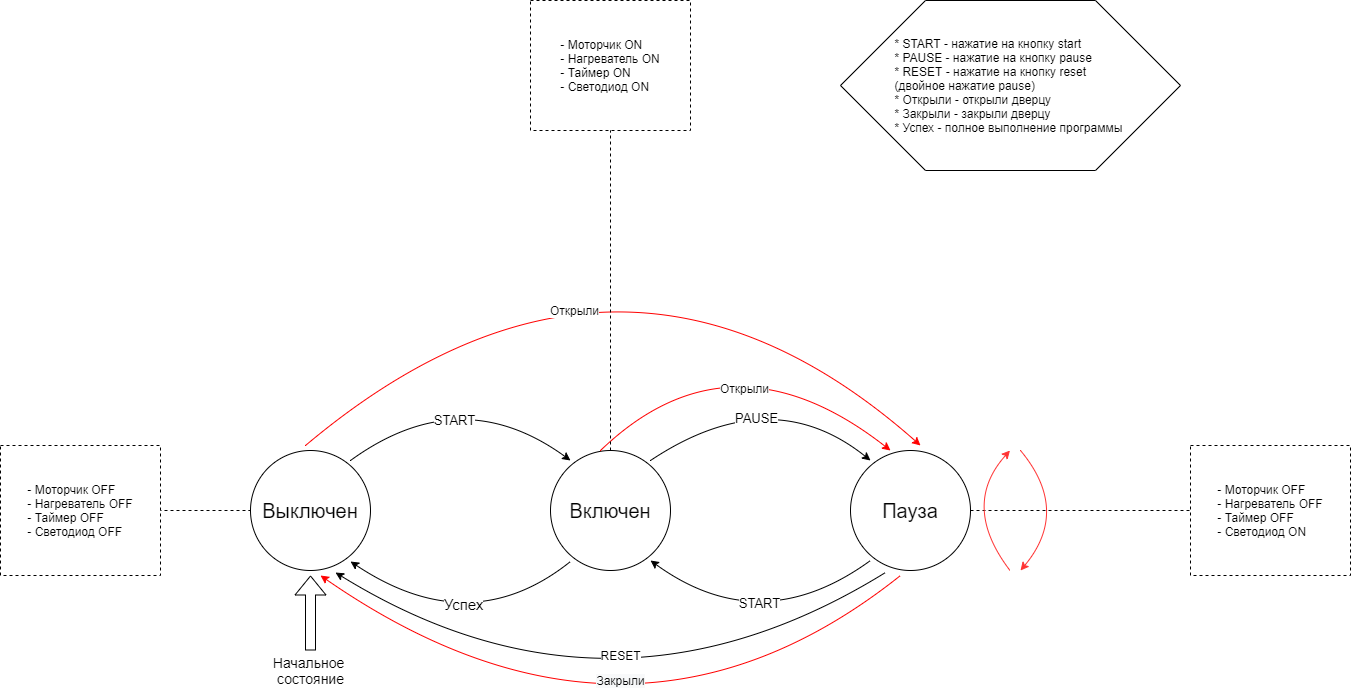

The diagram above was exported from draw.io. Its source (the exported page's mxGraphModel, read from the mxfile embedded in the PNG):
<mxGraphModel dx="1287" dy="1872" grid="1" gridSize="10" guides="1" tooltips="1" connect="1" arrows="1" fold="1" page="1" pageScale="1" pageWidth="827" pageHeight="1169" math="0" shadow="0">
  <root>
    <mxCell id="0" />
    <mxCell id="1" parent="0" />
    <mxCell id="BP8tFy-Mvr2XwYmaYVGq-1" value="&lt;span style=&quot;font-size: 20px&quot;&gt;Выключен&lt;/span&gt;" style="ellipse;whiteSpace=wrap;html=1;aspect=fixed;" parent="1" vertex="1">
      <mxGeometry x="90" y="280" width="120" height="120" as="geometry" />
    </mxCell>
    <mxCell id="BP8tFy-Mvr2XwYmaYVGq-5" value="&lt;span style=&quot;font-size: 20px&quot;&gt;Включен&lt;/span&gt;" style="ellipse;whiteSpace=wrap;html=1;aspect=fixed;" parent="1" vertex="1">
      <mxGeometry x="390" y="280" width="120" height="120" as="geometry" />
    </mxCell>
    <mxCell id="BP8tFy-Mvr2XwYmaYVGq-11" value="" style="endArrow=classic;html=1;strokeWidth=1;curved=1;" parent="1" edge="1">
      <mxGeometry width="50" height="50" relative="1" as="geometry">
        <mxPoint x="190" y="290" as="sourcePoint" />
        <mxPoint x="410" y="290" as="targetPoint" />
        <Array as="points">
          <mxPoint x="300" y="210" />
        </Array>
      </mxGeometry>
    </mxCell>
    <mxCell id="seNCtnjRPZLZlCSetISF-2" value="&lt;font style=&quot;font-size: 13px&quot;&gt;START&lt;/font&gt;" style="text;html=1;align=center;verticalAlign=middle;resizable=0;points=[];labelBackgroundColor=#ffffff;" parent="BP8tFy-Mvr2XwYmaYVGq-11" vertex="1" connectable="0">
      <mxGeometry x="-0.2146" y="-28" relative="1" as="geometry">
        <mxPoint as="offset" />
      </mxGeometry>
    </mxCell>
    <mxCell id="BP8tFy-Mvr2XwYmaYVGq-12" value="" style="endArrow=classic;html=1;strokeWidth=1;curved=1;" parent="1" edge="1">
      <mxGeometry width="50" height="50" relative="1" as="geometry">
        <mxPoint x="410" y="391" as="sourcePoint" />
        <mxPoint x="190" y="391" as="targetPoint" />
        <Array as="points">
          <mxPoint x="310" y="471" />
        </Array>
      </mxGeometry>
    </mxCell>
    <mxCell id="seNCtnjRPZLZlCSetISF-5" value="&lt;font style=&quot;font-size: 15px&quot;&gt;Успех&lt;/font&gt;" style="text;html=1;align=center;verticalAlign=middle;resizable=0;points=[];labelBackgroundColor=#ffffff;" parent="BP8tFy-Mvr2XwYmaYVGq-12" vertex="1" connectable="0">
      <mxGeometry x="-0.1878" y="-35" relative="1" as="geometry">
        <mxPoint x="1" as="offset" />
      </mxGeometry>
    </mxCell>
    <mxCell id="RjLQA2jmtto95GW9FXvP-3" value="" style="endArrow=classic;html=1;strokeColor=none;curved=1;" parent="1" edge="1">
      <mxGeometry width="50" height="50" relative="1" as="geometry">
        <mxPoint x="150" y="270" as="sourcePoint" />
        <mxPoint x="140" y="120" as="targetPoint" />
        <Array as="points">
          <mxPoint x="120" y="230" />
          <mxPoint x="100" y="180" />
          <mxPoint x="120" y="130" />
        </Array>
      </mxGeometry>
    </mxCell>
    <mxCell id="RjLQA2jmtto95GW9FXvP-12" value="&lt;font style=&quot;font-size: 20px&quot;&gt;Пауза&lt;/font&gt;" style="ellipse;whiteSpace=wrap;html=1;aspect=fixed;" parent="1" vertex="1">
      <mxGeometry x="690" y="280" width="120" height="120" as="geometry" />
    </mxCell>
    <mxCell id="RjLQA2jmtto95GW9FXvP-14" value="" style="endArrow=classic;html=1;curved=1;" parent="1" edge="1">
      <mxGeometry width="50" height="50" relative="1" as="geometry">
        <mxPoint x="490" y="290" as="sourcePoint" />
        <mxPoint x="710" y="290" as="targetPoint" />
        <Array as="points">
          <mxPoint x="610" y="210" />
        </Array>
      </mxGeometry>
    </mxCell>
    <mxCell id="RjLQA2jmtto95GW9FXvP-15" value="&lt;font style=&quot;font-size: 13px&quot;&gt;PAUSE&lt;/font&gt;" style="text;html=1;align=center;verticalAlign=middle;resizable=0;points=[];labelBackgroundColor=#ffffff;" parent="RjLQA2jmtto95GW9FXvP-14" vertex="1" connectable="0">
      <mxGeometry x="-0.181" y="-24" relative="1" as="geometry">
        <mxPoint x="-1" as="offset" />
      </mxGeometry>
    </mxCell>
    <mxCell id="RjLQA2jmtto95GW9FXvP-19" value="" style="endArrow=classic;html=1;curved=1;" parent="1" edge="1">
      <mxGeometry width="50" height="50" relative="1" as="geometry">
        <mxPoint x="710" y="390" as="sourcePoint" />
        <mxPoint x="490" y="390" as="targetPoint" />
        <Array as="points">
          <mxPoint x="600" y="470" />
        </Array>
      </mxGeometry>
    </mxCell>
    <mxCell id="RjLQA2jmtto95GW9FXvP-20" value="&lt;font style=&quot;font-size: 13px&quot;&gt;START&lt;/font&gt;" style="text;html=1;align=center;verticalAlign=middle;resizable=0;points=[];labelBackgroundColor=#ffffff;" parent="RjLQA2jmtto95GW9FXvP-19" vertex="1" connectable="0">
      <mxGeometry x="-0.1541" y="-31" relative="1" as="geometry">
        <mxPoint as="offset" />
      </mxGeometry>
    </mxCell>
    <mxCell id="seNCtnjRPZLZlCSetISF-1" value="&lt;font style=&quot;font-size: 14px&quot;&gt;Начальное&amp;nbsp;&lt;br&gt;состояние&lt;/font&gt;" style="text;html=1;align=center;verticalAlign=middle;resizable=0;points=[];autosize=1;" parent="1" vertex="1">
      <mxGeometry x="105" y="480" width="90" height="40" as="geometry" />
    </mxCell>
    <mxCell id="seNCtnjRPZLZlCSetISF-6" value="" style="endArrow=classic;html=1;curved=1;" parent="1" edge="1">
      <mxGeometry width="50" height="50" relative="1" as="geometry">
        <mxPoint x="725" y="402" as="sourcePoint" />
        <mxPoint x="175" y="402" as="targetPoint" />
        <Array as="points">
          <mxPoint x="450" y="572" />
        </Array>
      </mxGeometry>
    </mxCell>
    <mxCell id="seNCtnjRPZLZlCSetISF-7" value="RESET" style="text;html=1;align=center;verticalAlign=middle;resizable=0;points=[];labelBackgroundColor=#ffffff;" parent="seNCtnjRPZLZlCSetISF-6" vertex="1" connectable="0">
      <mxGeometry x="-0.1678" y="-69" relative="1" as="geometry">
        <mxPoint as="offset" />
      </mxGeometry>
    </mxCell>
    <mxCell id="seNCtnjRPZLZlCSetISF-9" value="" style="endArrow=classic;html=1;curved=1;strokeColor=#FF0000;" parent="1" edge="1">
      <mxGeometry width="50" height="50" relative="1" as="geometry">
        <mxPoint x="145" y="275" as="sourcePoint" />
        <mxPoint x="760" y="275" as="targetPoint" />
        <Array as="points">
          <mxPoint x="460" y="10" />
        </Array>
      </mxGeometry>
    </mxCell>
    <mxCell id="seNCtnjRPZLZlCSetISF-13" value="Открыли" style="text;html=1;align=center;verticalAlign=middle;resizable=0;points=[];labelBackgroundColor=#ffffff;" parent="seNCtnjRPZLZlCSetISF-9" vertex="1" connectable="0">
      <mxGeometry x="-0.2448" y="-44" relative="1" as="geometry">
        <mxPoint x="5.75" y="28.96" as="offset" />
      </mxGeometry>
    </mxCell>
    <mxCell id="seNCtnjRPZLZlCSetISF-10" value="" style="endArrow=classic;html=1;curved=1;strokeColor=#FF0000;" parent="1" edge="1">
      <mxGeometry width="50" height="50" relative="1" as="geometry">
        <mxPoint x="440" y="280" as="sourcePoint" />
        <mxPoint x="730" y="280" as="targetPoint" />
        <Array as="points">
          <mxPoint x="570" y="155" />
        </Array>
      </mxGeometry>
    </mxCell>
    <mxCell id="seNCtnjRPZLZlCSetISF-14" value="Открыли" style="text;html=1;align=center;verticalAlign=middle;resizable=0;points=[];labelBackgroundColor=#ffffff;" parent="seNCtnjRPZLZlCSetISF-10" vertex="1" connectable="0">
      <mxGeometry x="-0.0305" y="12" relative="1" as="geometry">
        <mxPoint x="1.9900000000000002" y="68.96" as="offset" />
      </mxGeometry>
    </mxCell>
    <mxCell id="seNCtnjRPZLZlCSetISF-11" value="" style="endArrow=classic;html=1;curved=1;strokeColor=#FF0000;" parent="1" edge="1">
      <mxGeometry width="50" height="50" relative="1" as="geometry">
        <mxPoint x="740" y="405" as="sourcePoint" />
        <mxPoint x="160" y="405" as="targetPoint" />
        <Array as="points">
          <mxPoint x="470" y="620" />
        </Array>
      </mxGeometry>
    </mxCell>
    <mxCell id="seNCtnjRPZLZlCSetISF-15" value="&lt;span style=&quot;text-align: left ; white-space: normal ; background-color: rgb(248 , 249 , 250)&quot;&gt;Закрыли&lt;/span&gt;" style="text;html=1;align=center;verticalAlign=middle;resizable=0;points=[];labelBackgroundColor=#ffffff;" parent="seNCtnjRPZLZlCSetISF-11" vertex="1" connectable="0">
      <mxGeometry x="-0.1103" y="38" relative="1" as="geometry">
        <mxPoint x="-52.56" y="-124.69" as="offset" />
      </mxGeometry>
    </mxCell>
    <mxCell id="seNCtnjRPZLZlCSetISF-17" value="" style="endArrow=none;dashed=1;html=1;exitX=0.5;exitY=0;exitDx=0;exitDy=0;" parent="1" source="BP8tFy-Mvr2XwYmaYVGq-5" edge="1">
      <mxGeometry width="50" height="50" relative="1" as="geometry">
        <mxPoint x="449.5" y="270" as="sourcePoint" />
        <mxPoint x="450" y="-40" as="targetPoint" />
      </mxGeometry>
    </mxCell>
    <mxCell id="seNCtnjRPZLZlCSetISF-18" value="&lt;div style=&quot;text-align: justify&quot;&gt;&lt;span&gt;- Моторчик ON&lt;/span&gt;&lt;/div&gt;&lt;div style=&quot;text-align: justify&quot;&gt;&lt;span&gt;- Нагреватель ON&lt;/span&gt;&lt;/div&gt;&lt;div style=&quot;text-align: justify&quot;&gt;&lt;span&gt;- Таймер ON&lt;/span&gt;&lt;/div&gt;&lt;div style=&quot;text-align: justify&quot;&gt;&lt;span&gt;- Светодиод ON&lt;/span&gt;&lt;/div&gt;" style="rounded=0;whiteSpace=wrap;html=1;dashed=1;" parent="1" vertex="1">
      <mxGeometry x="370" y="-170" width="160" height="130" as="geometry" />
    </mxCell>
    <mxCell id="seNCtnjRPZLZlCSetISF-19" value="" style="endArrow=none;dashed=1;html=1;entryX=0;entryY=0.5;entryDx=0;entryDy=0;" parent="1" target="BP8tFy-Mvr2XwYmaYVGq-1" edge="1">
      <mxGeometry width="50" height="50" relative="1" as="geometry">
        <mxPoint x="-110" y="340" as="sourcePoint" />
        <mxPoint x="80" y="340" as="targetPoint" />
      </mxGeometry>
    </mxCell>
    <mxCell id="seNCtnjRPZLZlCSetISF-21" value="&lt;div style=&quot;white-space: normal ; text-align: justify&quot;&gt;- Моторчик OFF&lt;/div&gt;&lt;div style=&quot;white-space: normal ; text-align: justify&quot;&gt;- Нагреватель OFF&lt;/div&gt;&lt;div style=&quot;white-space: normal ; text-align: justify&quot;&gt;- Таймер OFF&lt;/div&gt;&lt;div style=&quot;white-space: normal ; text-align: justify&quot;&gt;- Светодиод OFF&lt;/div&gt;" style="rounded=0;whiteSpace=wrap;html=1;dashed=1;" parent="1" vertex="1">
      <mxGeometry x="-160" y="275" width="160" height="130" as="geometry" />
    </mxCell>
    <mxCell id="seNCtnjRPZLZlCSetISF-24" value="" style="endArrow=none;dashed=1;html=1;entryX=0;entryY=0.5;entryDx=0;entryDy=0;" parent="1" target="seNCtnjRPZLZlCSetISF-25" edge="1">
      <mxGeometry width="50" height="50" relative="1" as="geometry">
        <mxPoint x="810" y="340" as="sourcePoint" />
        <mxPoint x="890" y="340" as="targetPoint" />
      </mxGeometry>
    </mxCell>
    <mxCell id="seNCtnjRPZLZlCSetISF-25" value="&lt;div style=&quot;white-space: normal ; text-align: justify&quot;&gt;- Моторчик OFF&lt;/div&gt;&lt;div style=&quot;white-space: normal ; text-align: justify&quot;&gt;- Нагреватель OFF&lt;/div&gt;&lt;div style=&quot;white-space: normal ; text-align: justify&quot;&gt;- Таймер OFF&lt;/div&gt;&lt;div style=&quot;white-space: normal ; text-align: justify&quot;&gt;- Светодиод ON&lt;/div&gt;" style="rounded=0;whiteSpace=wrap;html=1;dashed=1;" parent="1" vertex="1">
      <mxGeometry x="1030" y="275" width="160" height="130" as="geometry" />
    </mxCell>
    <mxCell id="seNCtnjRPZLZlCSetISF-27" value="" style="shape=flexArrow;endArrow=classic;html=1;exitX=0.5;exitY=0;exitDx=0;exitDy=0;exitPerimeter=0;" parent="1" source="seNCtnjRPZLZlCSetISF-1" edge="1">
      <mxGeometry width="50" height="50" relative="1" as="geometry">
        <mxPoint x="100" y="455" as="sourcePoint" />
        <mxPoint x="150" y="405" as="targetPoint" />
      </mxGeometry>
    </mxCell>
    <mxCell id="seNCtnjRPZLZlCSetISF-29" value="&lt;div style=&quot;text-align: left&quot;&gt;&lt;span&gt;* START - нажатие на кнопку start&lt;/span&gt;&lt;/div&gt;&lt;div style=&quot;text-align: left&quot;&gt;&lt;span&gt;* PAUSE - нажатие на кнопку pause&lt;/span&gt;&lt;/div&gt;&lt;div style=&quot;text-align: left&quot;&gt;&lt;span&gt;* RESET - нажатие на кнопку reset&amp;nbsp;&lt;/span&gt;&lt;/div&gt;&lt;div style=&quot;text-align: left&quot;&gt;&lt;span&gt;(двойное нажатие pause)&lt;/span&gt;&lt;/div&gt;&lt;div style=&quot;text-align: left&quot;&gt;&lt;span&gt;* Открыли - открыли дверцу&lt;/span&gt;&lt;/div&gt;&lt;div style=&quot;text-align: left&quot;&gt;&lt;span&gt;* Закрыли - закрыли дверцу&lt;/span&gt;&lt;/div&gt;&lt;div style=&quot;text-align: left&quot;&gt;&lt;span&gt;* Успех - полное выполнение программы&amp;nbsp;&lt;/span&gt;&lt;/div&gt;" style="shape=hexagon;perimeter=hexagonPerimeter2;whiteSpace=wrap;html=1;" parent="1" vertex="1">
      <mxGeometry x="680" y="-170" width="340" height="170" as="geometry" />
    </mxCell>
    <mxCell id="ZZ_22EBlPLqcRWGp5tRB-2" value="" style="endArrow=classic;html=1;curved=1;strokeColor=#FF3333;" parent="1" edge="1">
      <mxGeometry width="50" height="50" relative="1" as="geometry">
        <mxPoint x="849.5" y="400" as="sourcePoint" />
        <mxPoint x="849.5" y="280" as="targetPoint" />
        <Array as="points">
          <mxPoint x="800" y="335" />
        </Array>
      </mxGeometry>
    </mxCell>
    <mxCell id="ZZ_22EBlPLqcRWGp5tRB-3" value="" style="endArrow=none;html=1;curved=1;startArrow=classic;startFill=1;endFill=0;strokeColor=#FF3333;" parent="1" edge="1">
      <mxGeometry width="50" height="50" relative="1" as="geometry">
        <mxPoint x="860" y="400" as="sourcePoint" />
        <mxPoint x="860" y="280" as="targetPoint" />
        <Array as="points">
          <mxPoint x="910" y="340" />
        </Array>
      </mxGeometry>
    </mxCell>
  </root>
</mxGraphModel>